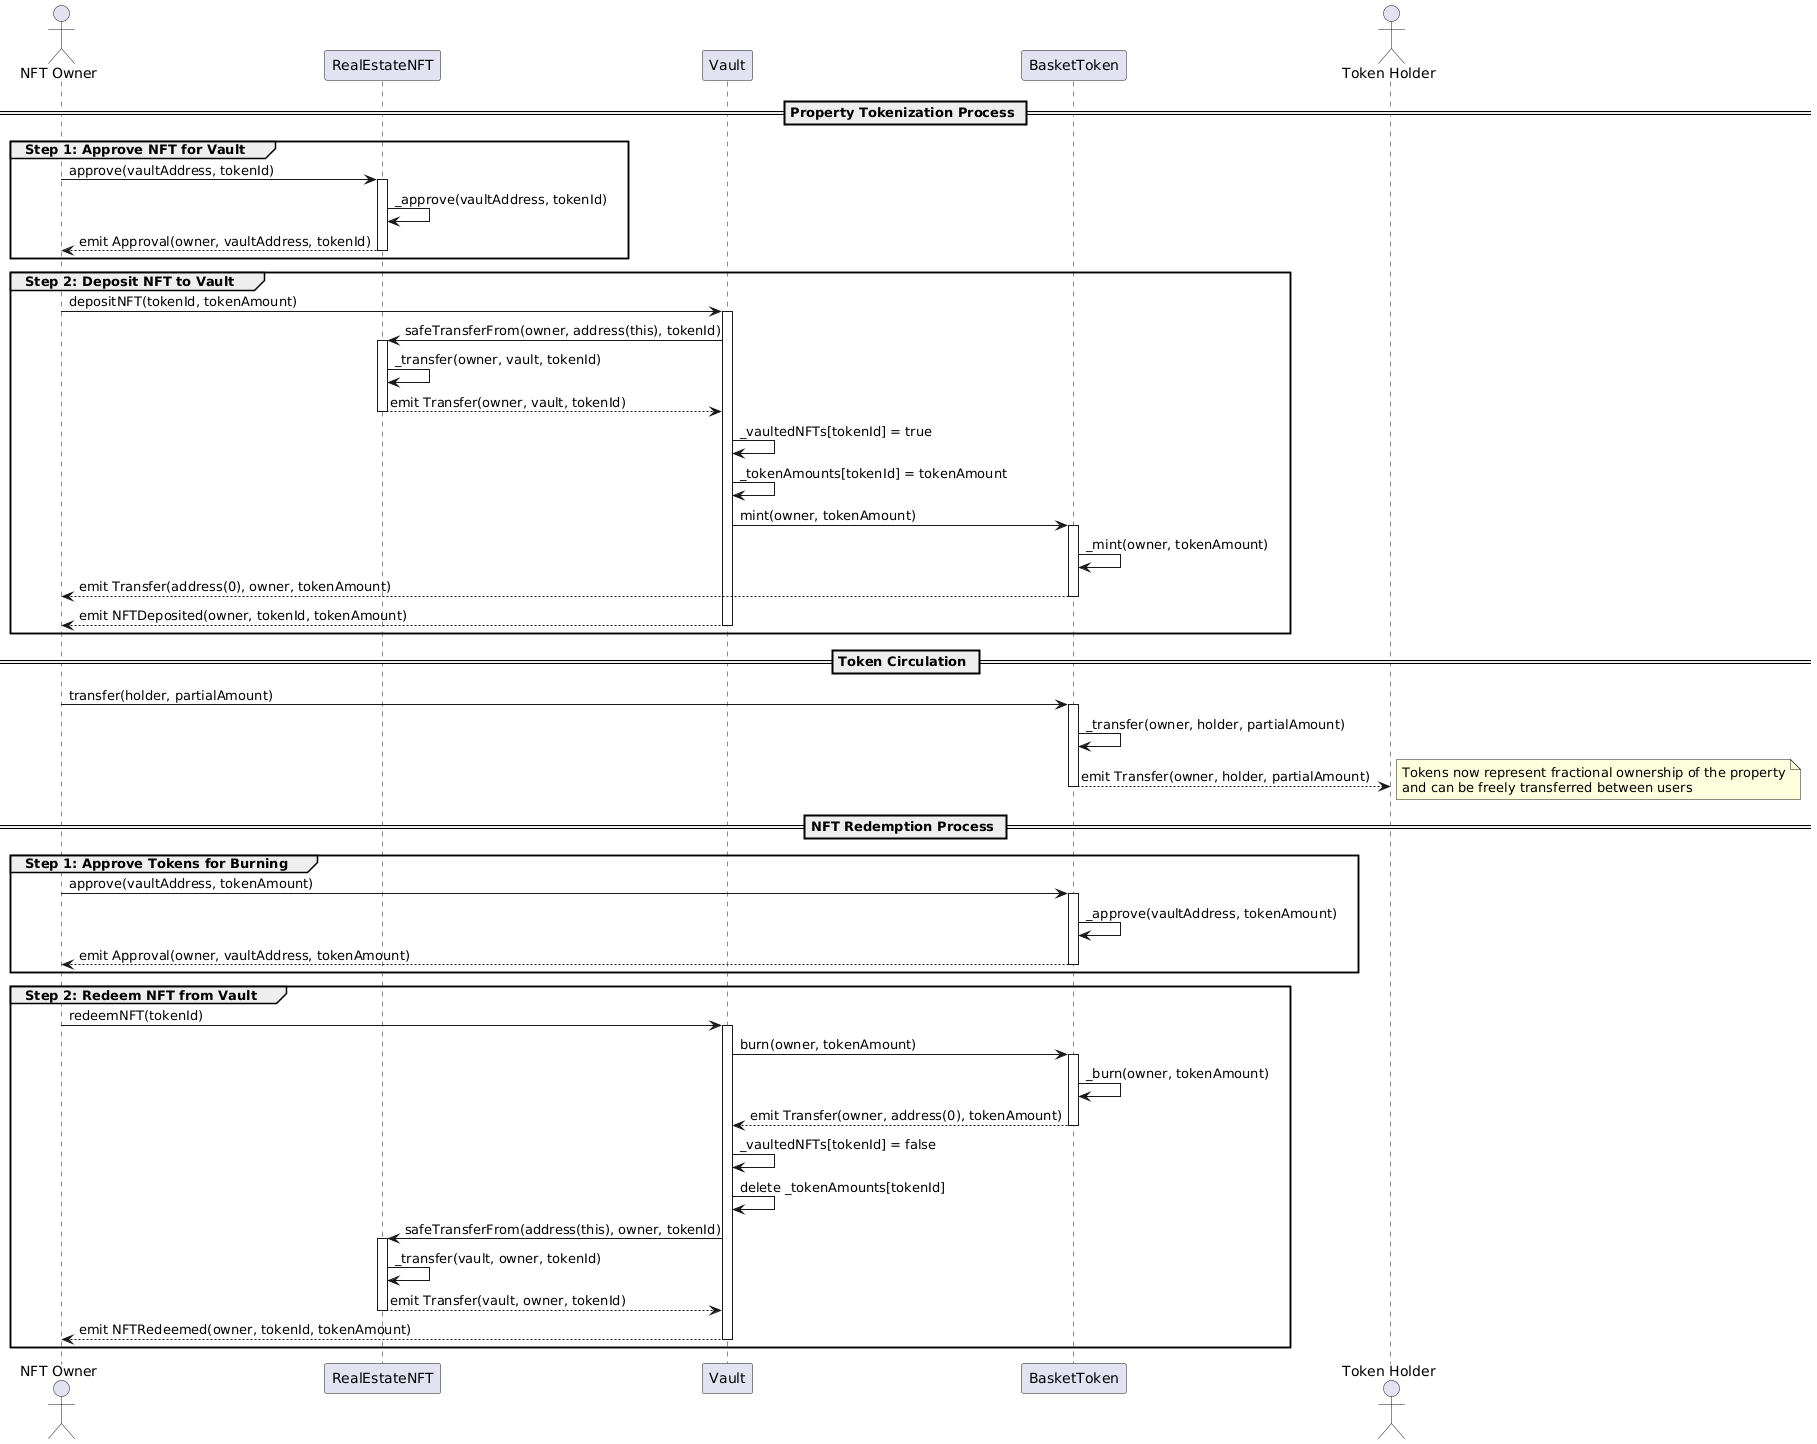

The diagram above was rendered by PlantUML. Its source (embedded in the PNG):
@startuml
actor "NFT Owner" as owner
participant "RealEstateNFT" as nft
participant "Vault" as vault
participant "BasketToken" as token
actor "Token Holder" as holder

== Property Tokenization Process ==

group Step 1: Approve NFT for Vault
  owner -> nft: approve(vaultAddress, tokenId)
  activate nft
    nft -> nft: _approve(vaultAddress, tokenId)
    nft --> owner: emit Approval(owner, vaultAddress, tokenId)
  deactivate nft
end

group Step 2: Deposit NFT to Vault
  owner -> vault: depositNFT(tokenId, tokenAmount)
  activate vault
    vault -> nft: safeTransferFrom(owner, address(this), tokenId)
    activate nft
      nft -> nft: _transfer(owner, vault, tokenId)
      nft --> vault: emit Transfer(owner, vault, tokenId)
    deactivate nft
    
    vault -> vault: _vaultedNFTs[tokenId] = true
    vault -> vault: _tokenAmounts[tokenId] = tokenAmount
    
    vault -> token: mint(owner, tokenAmount)
    activate token
      token -> token: _mint(owner, tokenAmount)
      token --> owner: emit Transfer(address(0), owner, tokenAmount)
    deactivate token
    
    vault --> owner: emit NFTDeposited(owner, tokenId, tokenAmount)
  deactivate vault
end

== Token Circulation ==

owner -> token: transfer(holder, partialAmount)
activate token
  token -> token: _transfer(owner, holder, partialAmount)
  token --> holder: emit Transfer(owner, holder, partialAmount)
deactivate token

note right
  Tokens now represent fractional ownership of the property
  and can be freely transferred between users
end note

== NFT Redemption Process ==

group Step 1: Approve Tokens for Burning
  owner -> token: approve(vaultAddress, tokenAmount)
  activate token
    token -> token: _approve(vaultAddress, tokenAmount)
    token --> owner: emit Approval(owner, vaultAddress, tokenAmount)
  deactivate token
end

group Step 2: Redeem NFT from Vault
  owner -> vault: redeemNFT(tokenId)
  activate vault
    vault -> token: burn(owner, tokenAmount)
    activate token
      token -> token: _burn(owner, tokenAmount)
      token --> vault: emit Transfer(owner, address(0), tokenAmount)
    deactivate token
    
    vault -> vault: _vaultedNFTs[tokenId] = false
    vault -> vault: delete _tokenAmounts[tokenId]
    
    vault -> nft: safeTransferFrom(address(this), owner, tokenId)
    activate nft
      nft -> nft: _transfer(vault, owner, tokenId)
      nft --> vault: emit Transfer(vault, owner, tokenId)
    deactivate nft
    
    vault --> owner: emit NFTRedeemed(owner, tokenId, tokenAmount)
  deactivate vault
end
@enduml